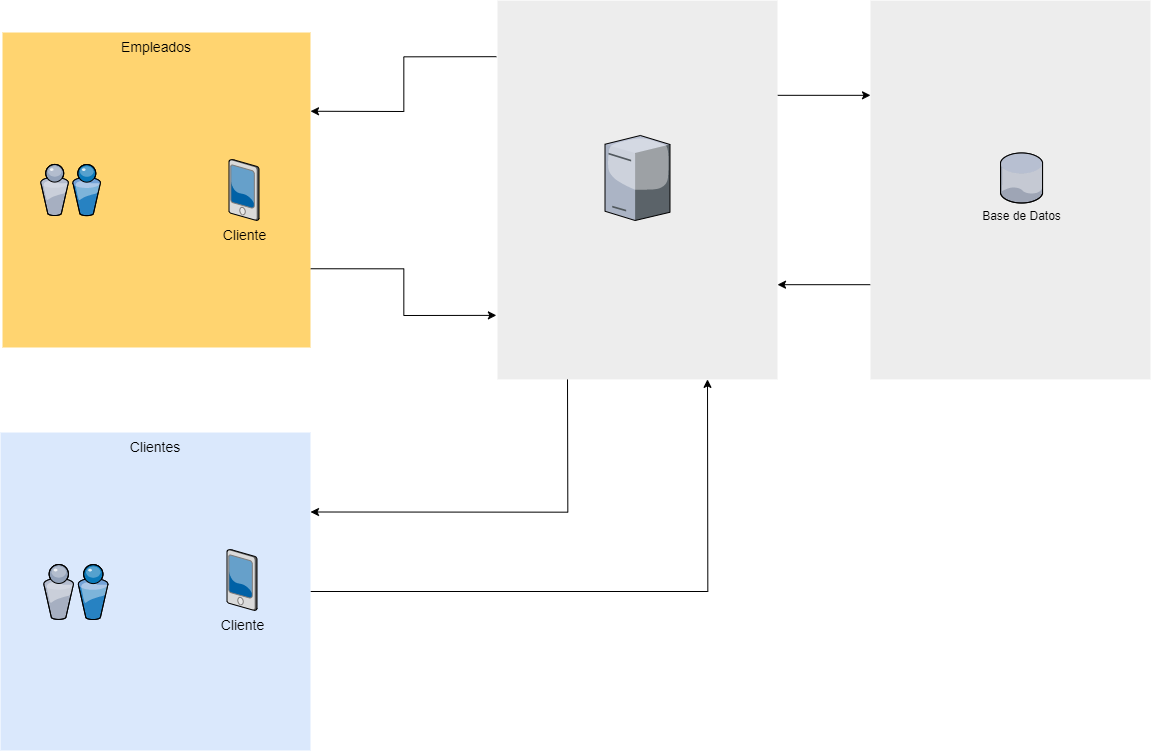

The diagram above was exported from draw.io. Its source (the exported page's mxGraphModel, read from the mxfile embedded in the PNG):
<mxGraphModel dx="9480" dy="2275" grid="1" gridSize="10" guides="1" tooltips="1" connect="1" arrows="1" fold="1" page="1" pageScale="1.5" pageWidth="1169" pageHeight="826" background="none" math="0" shadow="0">
  <root>
    <mxCell id="0" style=";html=1;" />
    <mxCell id="1" style=";html=1;" parent="0" />
    <mxCell id="43A8p_k6YCJNnOfOJylF-62" style="edgeStyle=orthogonalEdgeStyle;rounded=0;orthogonalLoop=1;jettySize=auto;html=1;exitX=0;exitY=0.75;exitDx=0;exitDy=0;entryX=1;entryY=0.75;entryDx=0;entryDy=0;" edge="1" parent="1" source="43A8p_k6YCJNnOfOJylF-60" target="43A8p_k6YCJNnOfOJylF-42">
      <mxGeometry relative="1" as="geometry" />
    </mxCell>
    <mxCell id="43A8p_k6YCJNnOfOJylF-60" value="" style="whiteSpace=wrap;html=1;fillColor=#EDEDED;fontSize=14;strokeColor=none;verticalAlign=top;" vertex="1" parent="1">
      <mxGeometry x="1110" y="2808.13" width="280" height="378.75" as="geometry" />
    </mxCell>
    <mxCell id="43A8p_k6YCJNnOfOJylF-61" style="edgeStyle=orthogonalEdgeStyle;rounded=0;orthogonalLoop=1;jettySize=auto;html=1;exitX=1;exitY=0.25;exitDx=0;exitDy=0;entryX=0;entryY=0.25;entryDx=0;entryDy=0;" edge="1" parent="1" source="43A8p_k6YCJNnOfOJylF-42" target="43A8p_k6YCJNnOfOJylF-60">
      <mxGeometry relative="1" as="geometry" />
    </mxCell>
    <mxCell id="43A8p_k6YCJNnOfOJylF-42" value="" style="whiteSpace=wrap;html=1;fillColor=#EDEDED;fontSize=14;strokeColor=none;verticalAlign=top;" vertex="1" parent="1">
      <mxGeometry x="737" y="2808.13" width="280" height="378.75" as="geometry" />
    </mxCell>
    <mxCell id="43A8p_k6YCJNnOfOJylF-44" style="edgeStyle=orthogonalEdgeStyle;rounded=0;orthogonalLoop=1;jettySize=auto;html=1;exitX=-0.004;exitY=0.148;exitDx=0;exitDy=0;entryX=1;entryY=0.25;entryDx=0;entryDy=0;exitPerimeter=0;" edge="1" parent="1" source="43A8p_k6YCJNnOfOJylF-42" target="43A8p_k6YCJNnOfOJylF-50">
      <mxGeometry relative="1" as="geometry">
        <mxPoint x="660" y="2859.5" as="sourcePoint" />
      </mxGeometry>
    </mxCell>
    <mxCell id="43A8p_k6YCJNnOfOJylF-45" style="edgeStyle=orthogonalEdgeStyle;rounded=0;orthogonalLoop=1;jettySize=auto;html=1;entryX=1;entryY=0.25;entryDx=0;entryDy=0;exitX=0.25;exitY=1;exitDx=0;exitDy=0;" edge="1" parent="1" source="43A8p_k6YCJNnOfOJylF-42" target="43A8p_k6YCJNnOfOJylF-48">
      <mxGeometry relative="1" as="geometry" />
    </mxCell>
    <mxCell id="43A8p_k6YCJNnOfOJylF-47" style="edgeStyle=orthogonalEdgeStyle;rounded=0;orthogonalLoop=1;jettySize=auto;html=1;entryX=0.75;entryY=1;entryDx=0;entryDy=0;" edge="1" parent="1" source="43A8p_k6YCJNnOfOJylF-48" target="43A8p_k6YCJNnOfOJylF-42">
      <mxGeometry relative="1" as="geometry" />
    </mxCell>
    <mxCell id="43A8p_k6YCJNnOfOJylF-48" value="Clientes" style="whiteSpace=wrap;html=1;fillColor=#dae8fc;fontSize=14;strokeColor=none;verticalAlign=top;" vertex="1" parent="1">
      <mxGeometry x="240" y="3240" width="310" height="318" as="geometry" />
    </mxCell>
    <mxCell id="43A8p_k6YCJNnOfOJylF-49" style="edgeStyle=orthogonalEdgeStyle;rounded=0;orthogonalLoop=1;jettySize=auto;html=1;entryX=-0.004;entryY=0.831;entryDx=0;entryDy=0;exitX=1;exitY=0.75;exitDx=0;exitDy=0;entryPerimeter=0;" edge="1" parent="1" source="43A8p_k6YCJNnOfOJylF-50" target="43A8p_k6YCJNnOfOJylF-42">
      <mxGeometry relative="1" as="geometry">
        <mxPoint x="660" y="3064.5" as="targetPoint" />
      </mxGeometry>
    </mxCell>
    <mxCell id="43A8p_k6YCJNnOfOJylF-50" value="Empleados&lt;br&gt;" style="whiteSpace=wrap;html=1;fillColor=#FFD470;gradientColor=none;fontSize=14;strokeColor=none;verticalAlign=top;" vertex="1" parent="1">
      <mxGeometry x="242" y="2840" width="308" height="315" as="geometry" />
    </mxCell>
    <mxCell id="43A8p_k6YCJNnOfOJylF-53" value="Cliente" style="verticalLabelPosition=bottom;aspect=fixed;html=1;verticalAlign=top;strokeColor=none;shape=mxgraph.citrix.pda;fillColor=#66B2FF;gradientColor=#0066CC;fontSize=14;" vertex="1" parent="1">
      <mxGeometry x="466.50000000000006" y="3357" width="30" height="61" as="geometry" />
    </mxCell>
    <mxCell id="43A8p_k6YCJNnOfOJylF-55" value="Cliente" style="verticalLabelPosition=bottom;aspect=fixed;html=1;verticalAlign=top;strokeColor=none;shape=mxgraph.citrix.pda;fillColor=#66B2FF;gradientColor=#0066CC;fontSize=14;" vertex="1" parent="1">
      <mxGeometry x="468.50000000000006" y="2967" width="30" height="61" as="geometry" />
    </mxCell>
    <mxCell id="43A8p_k6YCJNnOfOJylF-56" value="" style="verticalLabelPosition=bottom;aspect=fixed;html=1;verticalAlign=top;strokeColor=none;align=center;outlineConnect=0;shape=mxgraph.citrix.users;" vertex="1" parent="1">
      <mxGeometry x="283" y="3372" width="64.5" height="55" as="geometry" />
    </mxCell>
    <mxCell id="43A8p_k6YCJNnOfOJylF-57" value="" style="verticalLabelPosition=bottom;aspect=fixed;html=1;verticalAlign=top;strokeColor=none;align=center;outlineConnect=0;shape=mxgraph.citrix.users;" vertex="1" parent="1">
      <mxGeometry x="280" y="2971.92" width="60" height="51.16" as="geometry" />
    </mxCell>
    <mxCell id="43A8p_k6YCJNnOfOJylF-58" value="Base de Datos" style="verticalLabelPosition=bottom;aspect=fixed;html=1;verticalAlign=top;strokeColor=none;align=center;outlineConnect=0;shape=mxgraph.citrix.database;" vertex="1" parent="1">
      <mxGeometry x="1240" y="2960.5" width="42.5" height="50" as="geometry" />
    </mxCell>
    <mxCell id="43A8p_k6YCJNnOfOJylF-59" value="" style="verticalLabelPosition=bottom;aspect=fixed;html=1;verticalAlign=top;strokeColor=none;align=center;outlineConnect=0;shape=mxgraph.citrix.license_server;" vertex="1" parent="1">
      <mxGeometry x="844.5" y="2943" width="65" height="85" as="geometry" />
    </mxCell>
  </root>
</mxGraphModel>